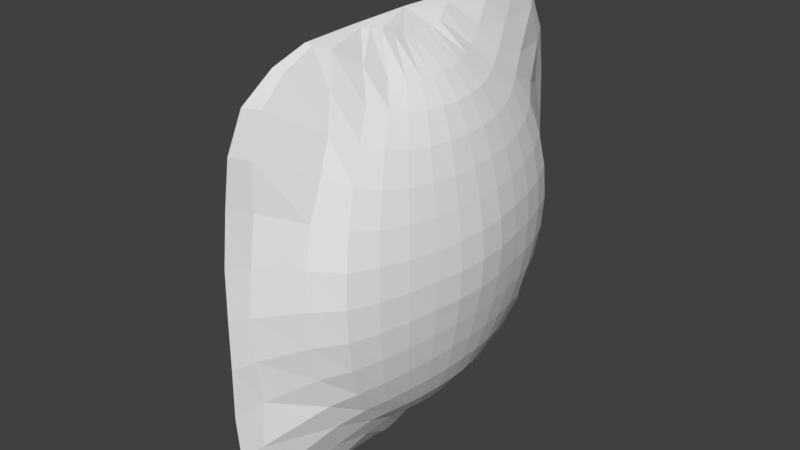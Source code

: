 # Source: cornholebag_Noah.blend  (saved by Blender 2.79.0; exported with 4.5.12 LTS)
import bpy
from mathutils import Matrix  # noqa: F401  (used for matrix-valued properties, if any)

bpy.ops.wm.read_factory_settings(use_empty=True)
scene = bpy.context.scene
scene.name = 'Scene'

# ---- collections
col_collection_1 = bpy.data.collections.new('Collection 1'); scene.collection.children.link(col_collection_1)

# ---- world
world_world = bpy.data.worlds.new('World'); scene.world = world_world
world_world.color = (0.05088, 0.05088, 0.05088)
world_world.use_sun_shadow = False
world_world.sun_shadow_jitter_overblur = 0.0
world_world.cycles.sampling_method = 'MANUAL'

# ---- meshes
me_sphere = bpy.data.meshes.new('Sphere')
me_sphere.from_pydata([(1.468, 0.001465, -0.004026), (1.478, 0.4039, 2.729), (1.489, 0.7612, 2.735), (1.497, 0.999, 2.676), (1.503, 1.221, 2.539), (1.503, 1.33, 2.309), (1.499, 1.377, 2.025), (1.497, 1.4, 1.695), (1.498, 1.427, 1.377), (1.498, 1.424, 1.108), (1.499, 1.412, 0.8288), (1.5, 1.372, 0.5797), (1.499, 1.265, 0.3563), (1.493, 1.04, 0.1752), (1.487, 0.8042, 0.05585), (1.478, 0.4377, 0.003636), (1.494, 0.3925, 2.724), (1.52, 0.7303, 2.719), (1.541, 0.9419, 2.652), (1.556, 1.13, 2.51), (1.561, 1.217, 2.267), (1.558, 1.222, 1.974), (1.56, 1.27, 1.667), (1.562, 1.302, 1.378), (1.56, 1.287, 1.117), (1.557, 1.245, 0.8522), (1.558, 1.252, 0.598), (1.551, 1.166, 0.3655), (1.536, 0.9781, 0.1869), (1.518, 0.7713, 0.06653), (1.494, 0.4258, 0.008117), (1.509, 0.3617, 2.713), (1.56, 0.6412, 2.68), (1.631, 0.733, 2.502), (1.695, 0.8167, 2.305), (1.723, 0.9063, 2.102), (1.727, 0.987, 1.867), (1.737, 1.043, 1.615), (1.747, 1.061, 1.372), (1.74, 1.047, 1.143), (1.726, 0.9942, 0.913), (1.722, 0.9174, 0.6939), (1.689, 0.8336, 0.4936), (1.626, 0.7581, 0.286), (1.558, 0.6758, 0.08754), (1.509, 0.3936, 0.0159), (1.526, 0.3132, 2.702), (1.625, 0.4795, 2.552), (1.713, 0.5553, 2.386), (1.772, 0.6641, 2.228), (1.818, 0.7676, 2.035), (1.851, 0.8426, 1.814), (1.873, 0.888, 1.588), (1.88, 0.9041, 1.37), (1.873, 0.891, 1.154), (1.85, 0.8485, 0.9382), (1.816, 0.7764, 0.7272), (1.77, 0.6756, 0.5332), (1.711, 0.5716, 0.3667), (1.625, 0.5054, 0.1896), (1.528, 0.3428, 0.02284), (1.546, 0.2487, 2.683), (1.675, 0.3476, 2.473), (1.767, 0.4396, 2.342), (1.836, 0.5435, 2.176), (1.886, 0.6235, 1.983), (1.921, 0.6788, 1.778), (1.944, 0.7116, 1.574), (1.951, 0.724, 1.369), (1.944, 0.7145, 1.164), (1.921, 0.6845, 0.9603), (1.886, 0.6319, 0.7575), (1.835, 0.5545, 0.5642), (1.767, 0.4531, 0.3933), (1.675, 0.3671, 0.2565), (1.549, 0.2752, 0.0388), (1.566, 0.1734, 2.639), (1.713, 0.2475, 2.454), (1.81, 0.3322, 2.312), (1.882, 0.4089, 2.139), (1.934, 0.4658, 1.952), (1.97, 0.5052, 1.759), (1.994, 0.5286, 1.564), (2.0, 0.5374, 1.368), (1.994, 0.5314, 1.171), (1.97, 0.5107, 0.9758), (1.933, 0.4739, 0.7827), (1.882, 0.4196, 0.5929), (1.81, 0.3453, 0.4168), (1.713, 0.264, 0.272), (1.569, 0.196, 0.08459), (1.567, 0.1061, 2.619), (1.737, 0.1547, 2.444), (1.839, 0.2185, 2.295), (1.914, 0.2682, 2.121), (1.966, 0.3043, 1.935), (2.003, 0.3296, 1.746), (2.028, 0.3455, 1.557), (2.036, 0.352, 1.366), (2.028, 0.3481, 1.176), (2.003, 0.3349, 0.9864), (1.966, 0.3122, 0.7976), (1.914, 0.2787, 0.6109), (1.839, 0.2314, 0.4349), (1.737, 0.1698, 0.2843), (1.568, 0.1261, 0.1067), (1.567, 0.04456, 2.618), (1.751, 0.0695, 2.436), (1.857, 0.1002, 2.285), (1.933, 0.1239, 2.109), (1.985, 0.1411, 1.924), (2.024, 0.1538, 1.739), (2.054, 0.1629, 1.554), (2.066, 0.1674, 1.365), (2.054, 0.1655, 1.177), (2.024, 0.159, 0.9914), (1.985, 0.1489, 0.8062), (1.933, 0.1342, 0.6207), (1.857, 0.113, 0.4446), (1.751, 0.08439, 0.2928), (1.567, 0.06304, 0.1097), (1.566, -0.01408, 2.618), (1.754, -0.01725, 2.435), (1.86, -0.01993, 2.282), (1.936, -0.02151, 2.104), (1.988, -0.02224, 1.92), (2.028, -0.02242, 1.736), (2.062, -0.02223, 1.552), (2.074, -0.02133, 1.364), (2.062, -0.01961, 1.175), (2.028, -0.01725, 0.9919), (1.988, -0.01452, 0.808), (1.935, -0.01121, 0.6234), (1.859, -0.007169, 0.4461), (1.753, -0.002357, 0.2926), (1.564, 0.002388, 0.1108), (1.567, -0.07289, 2.618), (1.747, -0.1036, 2.435), (1.852, -0.1396, 2.283), (1.927, -0.1665, 2.107), (1.978, -0.1851, 1.922), (2.016, -0.1981, 1.736), (2.046, -0.2066, 1.551), (2.057, -0.2092, 1.363), (2.046, -0.204, 1.174), (2.016, -0.1929, 0.989), (1.978, -0.1773, 0.804), (1.926, -0.1561, 0.6187), (1.851, -0.1268, 0.4429), (1.747, -0.08873, 0.292), (1.564, -0.05905, 0.1104), (1.566, -0.1338, 2.619), (1.73, -0.1879, 2.441), (1.829, -0.2568, 2.292), (1.901, -0.3095, 2.117), (1.952, -0.3469, 1.93), (1.987, -0.3723, 1.741), (2.012, -0.3872, 1.552), (2.02, -0.3917, 1.361), (2.012, -0.3846, 1.171), (1.987, -0.367, 0.9815), (1.952, -0.339, 0.793), (1.901, -0.299, 0.6069), (1.828, -0.2439, 0.4327), (1.729, -0.1731, 0.2845), (1.564, -0.125, 0.1085), (1.559, -0.2006, 2.638), (1.702, -0.2791, 2.45), (1.794, -0.3685, 2.307), (1.863, -0.448, 2.133), (1.912, -0.506, 1.945), (1.947, -0.5454, 1.752), (1.969, -0.5676, 1.556), (1.976, -0.5741, 1.36), (1.969, -0.5649, 1.164), (1.947, -0.54, 0.9685), (1.912, -0.4979, 0.776), (1.862, -0.4372, 0.5896), (1.794, -0.3554, 0.4175), (1.701, -0.2687, 0.2754), (1.567, -0.1994, 0.08815), (1.531, -0.2751, 2.679), (1.659, -0.377, 2.467), (1.747, -0.473, 2.335), (1.811, -0.5793, 2.168), (1.858, -0.6603, 1.973), (1.89, -0.7153, 1.768), (1.912, -0.7467, 1.564), (1.919, -0.7567, 1.359), (1.912, -0.7438, 1.154), (1.89, -0.7096, 0.9507), (1.857, -0.6519, 0.7513), (1.81, -0.5683, 0.5623), (1.746, -0.4604, 0.3967), (1.658, -0.3764, 0.2639), (1.537, -0.2853, 0.04377), (1.504, -0.3385, 2.698), (1.604, -0.5071, 2.544), (1.688, -0.5849, 2.375), (1.742, -0.6955, 2.215), (1.783, -0.7995, 2.021), (1.812, -0.8739, 1.801), (1.833, -0.9177, 1.575), (1.839, -0.9312, 1.358), (1.833, -0.9147, 1.141), (1.812, -0.8679, 0.9232), (1.781, -0.7907, 0.7124), (1.74, -0.6846, 0.5238), (1.686, -0.5808, 0.3652), (1.602, -0.5254, 0.1941), (1.506, -0.3589, 0.03063), (1.483, -0.3857, 2.708), (1.527, -0.6664, 2.664), (1.598, -0.7592, 2.484), (1.657, -0.8426, 2.284), (1.679, -0.9318, 2.081), (1.674, -1.011, 1.848), (1.682, -1.065, 1.599), (1.691, -1.081, 1.357), (1.689, -1.063, 1.121), (1.682, -1.006, 0.8825), (1.681, -0.9286, 0.66), (1.659, -0.8489, 0.4632), (1.599, -0.7811, 0.2642), (1.53, -0.7156, 0.07205), (1.482, -0.4133, 0.0254), (1.468, -0.4147, 2.719), (1.484, -0.7528, 2.701), (1.496, -0.9636, 2.623), (1.506, -1.149, 2.474), (1.506, -1.233, 2.233), (1.501, -1.237, 1.944), (1.501, -1.281, 1.645), (1.503, -1.311, 1.357), (1.502, -1.297, 1.076), (1.502, -1.254, 0.7881), (1.508, -1.288, 0.5095), (1.508, -1.221, 0.2732), (1.497, -1.027, 0.125), (1.484, -0.8185, 0.04281), (1.467, -0.4468, 0.01769), (1.454, -0.4239, 2.724), (1.458, -0.7801, 2.716), (1.459, -1.016, 2.646), (1.458, -1.235, 2.502), (1.452, -1.339, 2.273), (1.443, -1.372, 1.992), (1.439, -1.404, 1.666), (1.438, -1.408, 1.36), (1.44, -1.411, 1.053), (1.445, -1.419, 0.7431), (1.454, -1.404, 0.4757), (1.46, -1.318, 0.2543), (1.46, -1.088, 0.1083), (1.458, -0.8502, 0.02967), (1.454, -0.4575, 0.01298), (1.469, -0.007339, 2.737), (1.44, -0.4124, 2.719), (1.428, -0.7486, 2.701), (1.416, -0.9577, 2.624), (1.403, -1.142, 2.475), (1.389, -1.225, 2.233), (1.375, -1.226, 1.944), (1.37, -1.271, 1.644), (1.37, -1.3, 1.357), (1.371, -1.286, 1.077), (1.376, -1.244, 0.7892), (1.39, -1.28, 0.51), (1.404, -1.214, 0.273), (1.416, -1.021, 0.1244), (1.428, -0.8143, 0.04245), (1.439, -0.4445, 0.01768), (1.425, -0.3813, 2.709), (1.379, -0.6581, 2.665), (1.289, -0.7474, 2.483), (1.213, -0.8283, 2.283), (1.178, -0.9153, 2.08), (1.174, -0.9931, 1.847), (1.165, -1.046, 1.598), (1.155, -1.061, 1.357), (1.157, -1.044, 1.122), (1.165, -0.988, 0.884), (1.174, -0.912, 0.6616), (1.21, -0.8347, 0.4646), (1.286, -0.7693, 0.2651), (1.375, -0.7072, 0.07171), (1.423, -0.409, 0.02502), (1.406, -0.3322, 2.698), (1.288, -0.4954, 2.543), (1.186, -0.5689, 2.374), (1.118, -0.6754, 2.214), (1.066, -0.7764, 2.02), (1.028, -0.8485, 1.801), (1.007, -0.891, 1.576), (1.001, -0.9041, 1.358), (1.006, -0.888, 1.142), (1.028, -0.8426, 0.9244), (1.065, -0.7676, 0.7139), (1.117, -0.6646, 0.5252), (1.185, -0.5648, 0.3662), (1.288, -0.5137, 0.1946), (1.401, -0.3527, 0.02978), (1.383, -0.2671, 2.68), (1.226, -0.3628, 2.467), (1.123, -0.4529, 2.335), (1.044, -0.5545, 2.167), (0.985, -0.6319, 1.973), (0.9448, -0.6845, 1.768), (0.9215, -0.7145, 1.565), (0.9156, -0.724, 1.359), (0.9214, -0.7116, 1.154), (0.9447, -0.6788, 0.9512), (0.9847, -0.6235, 0.7521), (1.043, -0.5435, 0.5632), (1.122, -0.4403, 0.3974), (1.225, -0.3622, 0.2643), (1.376, -0.2773, 0.04301), (1.357, -0.1912, 2.638), (1.185, -0.2626, 2.45), (1.075, -0.3453, 2.307), (0.9905, -0.4196, 2.133), (0.9286, -0.4739, 1.946), (0.8864, -0.5107, 1.753), (0.8618, -0.5314, 1.557), (0.8562, -0.5374, 1.361), (0.8617, -0.5286, 1.164), (0.8862, -0.5052, 0.9691), (0.9284, -0.4658, 0.7765), (0.9902, -0.4089, 0.5901), (1.075, -0.3322, 0.4179), (1.184, -0.2522, 0.2757), (1.351, -0.1901, 0.08855), (1.354, -0.1236, 2.619), (1.159, -0.1697, 2.442), (1.043, -0.2314, 2.292), (0.9542, -0.2787, 2.117), (0.8912, -0.3122, 1.931), (0.8479, -0.3349, 1.742), (0.8213, -0.3481, 1.552), (0.8147, -0.352, 1.362), (0.8213, -0.3455, 1.171), (0.8478, -0.3296, 0.9821), (0.8909, -0.3043, 0.7936), (0.9539, -0.2682, 0.6074), (1.043, -0.2185, 0.4332), (1.159, -0.1549, 0.2848), (1.355, -0.1148, 0.1089), (1.356, -0.06208, 2.618), (1.146, -0.08439, 2.435), (1.025, -0.113, 2.284), (0.9348, -0.1342, 2.108), (0.8711, -0.1489, 1.922), (0.8257, -0.159, 1.737), (0.7943, -0.1655, 1.552), (0.7844, -0.1674, 1.363), (0.7942, -0.1629, 1.175), (0.8256, -0.1538, 0.9896), (0.8708, -0.1411, 0.8046), (0.9344, -0.1239, 0.6192), (1.025, -0.1002, 0.4434), (1.145, -0.0695, 0.2923), (1.358, -0.04824, 0.1106), (1.356, -0.003059, 2.618), (1.143, 0.002356, 2.436), (1.022, 0.007168, 2.282), (0.9327, 0.01121, 2.105), (0.8688, 0.01452, 1.92), (0.8229, 0.01725, 1.736), (0.7882, 0.01961, 1.553), (0.7779, 0.02133, 1.365), (0.7882, 0.02223, 1.176), (0.8227, 0.02242, 0.9925), (0.8686, 0.02224, 0.8086), (0.9324, 0.02151, 0.6239), (1.022, 0.01993, 0.4465), (1.142, 0.01725, 0.2929), (1.357, 0.01341, 0.1109), (1.357, 0.05537, 2.618), (1.149, 0.08873, 2.436), (1.03, 0.1268, 2.285), (0.9411, 0.1561, 2.11), (0.8782, 0.1773, 1.924), (0.8335, 0.1929, 1.739), (0.8025, 0.204, 1.554), (0.7927, 0.2092, 1.366), (0.8024, 0.2066, 1.177), (0.8333, 0.1981, 0.992), (0.878, 0.1851, 0.8068), (0.9408, 0.1665, 0.6212), (1.03, 0.1396, 0.445), (1.149, 0.1036, 0.293), (1.357, 0.07386, 0.1097), (1.357, 0.1163, 2.62), (1.167, 0.173, 2.444), (1.054, 0.2439, 2.296), (0.9672, 0.299, 2.121), (0.9059, 0.339, 1.935), (0.8639, 0.367, 1.747), (0.838, 0.3846, 1.558), (0.8316, 0.3917, 1.367), (0.8379, 0.3872, 1.177), (0.8637, 0.3723, 0.987), (0.9057, 0.3469, 0.7981), (0.9669, 0.3095, 0.6114), (1.053, 0.2568, 0.4351), (1.167, 0.188, 0.2844), (1.355, 0.1363, 0.1066), (1.36, 0.1828, 2.639), (1.196, 0.264, 2.454), (1.091, 0.3554, 2.313), (1.01, 0.4372, 2.139), (0.9508, 0.4979, 1.952), (0.9105, 0.54, 1.76), (0.8869, 0.5649, 1.565), (0.8817, 0.5741, 1.368), (0.8869, 0.5676, 1.172), (0.9103, 0.5454, 0.9764), (0.9506, 0.506, 0.7832), (1.01, 0.448, 0.5931), (1.091, 0.3685, 0.4168), (1.196, 0.2805, 0.272), (1.357, 0.2054, 0.08435), (1.393, 0.2567, 2.682), (1.242, 0.3618, 2.473), (1.143, 0.4596, 2.344), (1.069, 0.5683, 2.178), (1.014, 0.6519, 1.984), (0.9768, 0.7096, 1.779), (0.955, 0.7438, 1.575), (0.9496, 0.7567, 1.37), (0.9549, 0.7467, 1.164), (0.9767, 0.7153, 0.9607), (1.014, 0.6603, 0.7576), (1.069, 0.5793, 0.5641), (1.143, 0.4732, 0.3931), (1.242, 0.3813, 0.2564), (1.39, 0.2832, 0.03966), (1.421, 0.3195, 2.702), (1.311, 0.4912, 2.553), (1.211, 0.5713, 2.387), (1.149, 0.6841, 2.23), (1.101, 0.7907, 2.036), (1.068, 0.8679, 1.816), (1.048, 0.9147, 1.589), (1.043, 0.9312, 1.371), (1.048, 0.9177, 1.155), (1.068, 0.8739, 0.9382), (1.101, 0.7995, 0.727), (1.148, 0.6956, 0.533), (1.21, 0.5877, 0.3665), (1.309, 0.5172, 0.1896), (1.42, 0.3491, 0.02372), (1.443, 0.3661, 2.713), (1.405, 0.6495, 2.68), (1.323, 0.7448, 2.503), (1.248, 0.8309, 2.307), (1.217, 0.9228, 2.104), (1.212, 1.005, 1.869), (1.205, 1.062, 1.616), (1.197, 1.081, 1.372), (1.202, 1.066, 1.144), (1.212, 1.012, 0.9129), (1.214, 0.9339, 0.6937), (1.249, 0.8479, 0.4934), (1.322, 0.7698, 0.2859), (1.403, 0.684, 0.08846), (1.443, 0.3979, 0.01634), (1.461, 0.3948, 2.724), (1.456, 0.7345, 2.719), (1.447, 0.9478, 2.652), (1.438, 1.137, 2.51), (1.425, 1.225, 2.268), (1.413, 1.233, 1.975), (1.409, 1.281, 1.668), (1.409, 1.313, 1.378), (1.409, 1.297, 1.117), (1.412, 1.255, 0.8522), (1.423, 1.26, 0.5983), (1.434, 1.173, 0.3662), (1.443, 0.9839, 0.1877), (1.454, 0.7756, 0.06698), (1.461, 0.4281, 0.008194)], [], [(473, 472, 6, 7), (481, 480, 14, 15), (474, 473, 7, 8), (467, 256, 1), (0, 481, 15), (475, 474, 8, 9), (468, 467, 1, 2), (476, 475, 9, 10), (469, 468, 2, 3), (477, 476, 10, 11), (470, 469, 3, 4), (478, 477, 11, 12), (471, 470, 4, 5), (479, 478, 12, 13), (472, 471, 5, 6), (480, 479, 13, 14), (6, 5, 20, 21), (14, 13, 28, 29), (7, 6, 21, 22), (15, 14, 29, 30), (8, 7, 22, 23), (1, 256, 16), (0, 15, 30), (9, 8, 23, 24), (2, 1, 16, 17), (10, 9, 24, 25), (3, 2, 17, 18), (11, 10, 25, 26), (4, 3, 18, 19), (12, 11, 26, 27), (5, 4, 19, 20), (13, 12, 27, 28), (25, 24, 39, 40), (18, 17, 32, 33), (26, 25, 40, 41), (19, 18, 33, 34), (27, 26, 41, 42), (20, 19, 34, 35), (28, 27, 42, 43), (21, 20, 35, 36), (29, 28, 43, 44), (22, 21, 36, 37), (30, 29, 44, 45), (23, 22, 37, 38), (16, 256, 31), (0, 30, 45), (24, 23, 38, 39), (17, 16, 31, 32), (44, 43, 58, 59), (37, 36, 51, 52), (45, 44, 59, 60), (38, 37, 52, 53), (31, 256, 46), (0, 45, 60), (39, 38, 53, 54), (32, 31, 46, 47), (40, 39, 54, 55), (33, 32, 47, 48), (41, 40, 55, 56), (34, 33, 48, 49), (42, 41, 56, 57), (35, 34, 49, 50), (43, 42, 57, 58), (36, 35, 50, 51), (48, 47, 62, 63), (56, 55, 70, 71), (49, 48, 63, 64), (57, 56, 71, 72), (50, 49, 64, 65), (58, 57, 72, 73), (51, 50, 65, 66), (59, 58, 73, 74), (52, 51, 66, 67), (60, 59, 74, 75), (53, 52, 67, 68), (46, 256, 61), (0, 60, 75), (54, 53, 68, 69), (47, 46, 61, 62), (55, 54, 69, 70), (67, 66, 81, 82), (75, 74, 89, 90), (68, 67, 82, 83), (61, 256, 76), (0, 75, 90), (69, 68, 83, 84), (62, 61, 76, 77), (70, 69, 84, 85), (63, 62, 77, 78), (71, 70, 85, 86), (64, 63, 78, 79), (72, 71, 86, 87), (65, 64, 79, 80), (73, 72, 87, 88), (66, 65, 80, 81), (74, 73, 88, 89), (86, 85, 100, 101), (79, 78, 93, 94), (87, 86, 101, 102), (80, 79, 94, 95), (88, 87, 102, 103), (81, 80, 95, 96), (89, 88, 103, 104), (82, 81, 96, 97), (90, 89, 104, 105), (83, 82, 97, 98), (76, 256, 91), (0, 90, 105), (84, 83, 98, 99), (77, 76, 91, 92), (85, 84, 99, 100), (78, 77, 92, 93), (105, 104, 119, 120), (98, 97, 112, 113), (91, 256, 106), (0, 105, 120), (99, 98, 113, 114), (92, 91, 106, 107), (100, 99, 114, 115), (93, 92, 107, 108), (101, 100, 115, 116), (94, 93, 108, 109), (102, 101, 116, 117), (95, 94, 109, 110), (103, 102, 117, 118), (96, 95, 110, 111), (104, 103, 118, 119), (97, 96, 111, 112), (117, 116, 131, 132), (110, 109, 124, 125), (118, 117, 132, 133), (111, 110, 125, 126), (119, 118, 133, 134), (112, 111, 126, 127), (120, 119, 134, 135), (113, 112, 127, 128), (106, 256, 121), (0, 120, 135), (114, 113, 128, 129), (107, 106, 121, 122), (115, 114, 129, 130), (108, 107, 122, 123), (116, 115, 130, 131), (109, 108, 123, 124), (121, 256, 136), (0, 135, 150), (129, 128, 143, 144), (122, 121, 136, 137), (130, 129, 144, 145), (123, 122, 137, 138), (131, 130, 145, 146), (124, 123, 138, 139), (132, 131, 146, 147), (125, 124, 139, 140), (133, 132, 147, 148), (126, 125, 140, 141), (134, 133, 148, 149), (127, 126, 141, 142), (135, 134, 149, 150), (128, 127, 142, 143), (140, 139, 154, 155), (148, 147, 162, 163), (141, 140, 155, 156), (149, 148, 163, 164), (142, 141, 156, 157), (150, 149, 164, 165), (143, 142, 157, 158), (136, 256, 151), (0, 150, 165), (144, 143, 158, 159), (137, 136, 151, 152), (145, 144, 159, 160), (138, 137, 152, 153), (146, 145, 160, 161), (139, 138, 153, 154), (147, 146, 161, 162), (159, 158, 173, 174), (152, 151, 166, 167), (160, 159, 174, 175), (153, 152, 167, 168), (161, 160, 175, 176), (154, 153, 168, 169), (162, 161, 176, 177), (155, 154, 169, 170), (163, 162, 177, 178), (156, 155, 170, 171), (164, 163, 178, 179), (157, 156, 171, 172), (165, 164, 179, 180), (158, 157, 172, 173), (151, 256, 166), (0, 165, 180), (178, 177, 192, 193), (171, 170, 185, 186), (179, 178, 193, 194), (172, 171, 186, 187), (180, 179, 194, 195), (173, 172, 187, 188), (166, 256, 181), (0, 180, 195), (174, 173, 188, 189), (167, 166, 181, 182), (175, 174, 189, 190), (168, 167, 182, 183), (176, 175, 190, 191), (169, 168, 183, 184), (177, 176, 191, 192), (170, 169, 184, 185), (182, 181, 196, 197), (190, 189, 204, 205), (183, 182, 197, 198), (191, 190, 205, 206), (184, 183, 198, 199), (192, 191, 206, 207), (185, 184, 199, 200), (193, 192, 207, 208), (186, 185, 200, 201), (194, 193, 208, 209), (187, 186, 201, 202), (195, 194, 209, 210), (188, 187, 202, 203), (181, 256, 196), (0, 195, 210), (189, 188, 203, 204), (201, 200, 215, 216), (209, 208, 223, 224), (202, 201, 216, 217), (210, 209, 224, 225), (203, 202, 217, 218), (196, 256, 211), (0, 210, 225), (204, 203, 218, 219), (197, 196, 211, 212), (205, 204, 219, 220), (198, 197, 212, 213), (206, 205, 220, 221), (199, 198, 213, 214), (207, 206, 221, 222), (200, 199, 214, 215), (208, 207, 222, 223), (220, 219, 234, 235), (213, 212, 227, 228), (221, 220, 235, 236), (214, 213, 228, 229), (222, 221, 236, 237), (215, 214, 229, 230), (223, 222, 237, 238), (216, 215, 230, 231), (224, 223, 238, 239), (217, 216, 231, 232), (225, 224, 239, 240), (218, 217, 232, 233), (211, 256, 226), (0, 225, 240), (219, 218, 233, 234), (212, 211, 226, 227), (239, 238, 253, 254), (232, 231, 246, 247), (240, 239, 254, 255), (233, 232, 247, 248), (226, 256, 241), (0, 240, 255), (234, 233, 248, 249), (227, 226, 241, 242), (235, 234, 249, 250), (228, 227, 242, 243), (236, 235, 250, 251), (229, 228, 243, 244), (237, 236, 251, 252), (230, 229, 244, 245), (238, 237, 252, 253), (231, 230, 245, 246), (251, 250, 266, 267), (244, 243, 259, 260), (252, 251, 267, 268), (245, 244, 260, 261), (253, 252, 268, 269), (246, 245, 261, 262), (254, 253, 269, 270), (247, 246, 262, 263), (255, 254, 270, 271), (248, 247, 263, 264), (241, 256, 257), (0, 255, 271), (249, 248, 264, 265), (242, 241, 257, 258), (250, 249, 265, 266), (243, 242, 258, 259), (271, 270, 285, 286), (264, 263, 278, 279), (257, 256, 272), (0, 271, 286), (265, 264, 279, 280), (258, 257, 272, 273), (266, 265, 280, 281), (259, 258, 273, 274), (267, 266, 281, 282), (260, 259, 274, 275), (268, 267, 282, 283), (261, 260, 275, 276), (269, 268, 283, 284), (262, 261, 276, 277), (270, 269, 284, 285), (263, 262, 277, 278), (275, 274, 289, 290), (283, 282, 297, 298), (276, 275, 290, 291), (284, 283, 298, 299), (277, 276, 291, 292), (285, 284, 299, 300), (278, 277, 292, 293), (286, 285, 300, 301), (279, 278, 293, 294), (272, 256, 287), (0, 286, 301), (280, 279, 294, 295), (273, 272, 287, 288), (281, 280, 295, 296), (274, 273, 288, 289), (282, 281, 296, 297), (294, 293, 308, 309), (287, 256, 302), (0, 301, 316), (295, 294, 309, 310), (288, 287, 302, 303), (296, 295, 310, 311), (289, 288, 303, 304), (297, 296, 311, 312), (290, 289, 304, 305), (298, 297, 312, 313), (291, 290, 305, 306), (299, 298, 313, 314), (292, 291, 306, 307), (300, 299, 314, 315), (293, 292, 307, 308), (301, 300, 315, 316), (313, 312, 327, 328), (306, 305, 320, 321), (314, 313, 328, 329), (307, 306, 321, 322), (315, 314, 329, 330), (308, 307, 322, 323), (316, 315, 330, 331), (309, 308, 323, 324), (302, 256, 317), (0, 316, 331), (310, 309, 324, 325), (303, 302, 317, 318), (311, 310, 325, 326), (304, 303, 318, 319), (312, 311, 326, 327), (305, 304, 319, 320), (317, 256, 332), (0, 331, 346), (325, 324, 339, 340), (318, 317, 332, 333), (326, 325, 340, 341), (319, 318, 333, 334), (327, 326, 341, 342), (320, 319, 334, 335), (328, 327, 342, 343), (321, 320, 335, 336), (329, 328, 343, 344), (322, 321, 336, 337), (330, 329, 344, 345), (323, 322, 337, 338), (331, 330, 345, 346), (324, 323, 338, 339), (336, 335, 350, 351), (344, 343, 358, 359), (337, 336, 351, 352), (345, 344, 359, 360), (338, 337, 352, 353), (346, 345, 360, 361), (339, 338, 353, 354), (332, 256, 347), (0, 346, 361), (340, 339, 354, 355), (333, 332, 347, 348), (341, 340, 355, 356), (334, 333, 348, 349), (342, 341, 356, 357), (335, 334, 349, 350), (343, 342, 357, 358), (355, 354, 369, 370), (348, 347, 362, 363), (356, 355, 370, 371), (349, 348, 363, 364), (357, 356, 371, 372), (350, 349, 364, 365), (358, 357, 372, 373), (351, 350, 365, 366), (359, 358, 373, 374), (352, 351, 366, 367), (360, 359, 374, 375), (353, 352, 367, 368), (361, 360, 375, 376), (354, 353, 368, 369), (347, 256, 362), (0, 361, 376), (374, 373, 388, 389), (367, 366, 381, 382), (375, 374, 389, 390), (368, 367, 382, 383), (376, 375, 390, 391), (369, 368, 383, 384), (362, 256, 377), (0, 376, 391), (370, 369, 384, 385), (363, 362, 377, 378), (371, 370, 385, 386), (364, 363, 378, 379), (372, 371, 386, 387), (365, 364, 379, 380), (373, 372, 387, 388), (366, 365, 380, 381), (386, 385, 400, 401), (379, 378, 393, 394), (387, 386, 401, 402), (380, 379, 394, 395), (388, 387, 402, 403), (381, 380, 395, 396), (389, 388, 403, 404), (382, 381, 396, 397), (390, 389, 404, 405), (383, 382, 397, 398), (391, 390, 405, 406), (384, 383, 398, 399), (377, 256, 392), (0, 391, 406), (385, 384, 399, 400), (378, 377, 392, 393), (405, 404, 419, 420), (398, 397, 412, 413), (406, 405, 420, 421), (399, 398, 413, 414), (392, 256, 407), (0, 406, 421), (400, 399, 414, 415), (393, 392, 407, 408), (401, 400, 415, 416), (394, 393, 408, 409), (402, 401, 416, 417), (395, 394, 409, 410), (403, 402, 417, 418), (396, 395, 410, 411), (404, 403, 418, 419), (397, 396, 411, 412), (409, 408, 423, 424), (417, 416, 431, 432), (410, 409, 424, 425), (418, 417, 432, 433), (411, 410, 425, 426), (419, 418, 433, 434), (412, 411, 426, 427), (420, 419, 434, 435), (413, 412, 427, 428), (421, 420, 435, 436), (414, 413, 428, 429), (407, 256, 422), (0, 421, 436), (415, 414, 429, 430), (408, 407, 422, 423), (416, 415, 430, 431), (428, 427, 442, 443), (436, 435, 450, 451), (429, 428, 443, 444), (422, 256, 437), (0, 436, 451), (430, 429, 444, 445), (423, 422, 437, 438), (431, 430, 445, 446), (424, 423, 438, 439), (432, 431, 446, 447), (425, 424, 439, 440), (433, 432, 447, 448), (426, 425, 440, 441), (434, 433, 448, 449), (427, 426, 441, 442), (435, 434, 449, 450), (447, 446, 461, 462), (440, 439, 454, 455), (448, 447, 462, 463), (441, 440, 455, 456), (449, 448, 463, 464), (442, 441, 456, 457), (450, 449, 464, 465), (443, 442, 457, 458), (451, 450, 465, 466), (444, 443, 458, 459), (437, 256, 452), (0, 451, 466), (445, 444, 459, 460), (438, 437, 452, 453), (446, 445, 460, 461), (439, 438, 453, 454), (466, 465, 480, 481), (459, 458, 473, 474), (452, 256, 467), (0, 466, 481), (460, 459, 474, 475), (453, 452, 467, 468), (461, 460, 475, 476), (454, 453, 468, 469), (462, 461, 476, 477), (455, 454, 469, 470), (463, 462, 477, 478), (456, 455, 470, 471), (464, 463, 478, 479), (457, 456, 471, 472), (465, 464, 479, 480), (458, 457, 472, 473)])
me_sphere.use_remesh_preserve_volume = False
me_sphere.use_remesh_preserve_attributes = False
me_sphere.use_mirror_vertex_groups = False
me_sphere.update()

# ---- objects
ob_sphere = bpy.data.objects.new('Sphere', me_sphere)

# ---- transforms, parenting, visibility, modifiers, constraints
ob_sphere.location = (0.0, 0.0, 0.0)
ob_sphere.lineart.crease_threshold = 0.0

# ---- collection membership
col_collection_1.objects.link(ob_sphere)

# ---- scene / render settings (as saved in the file)
scene.frame_start = 1; scene.frame_end = 250; scene.frame_set(1)
scene.render.engine = 'BLENDER_EEVEE_NEXT'
scene.render.resolution_percentage = 50
scene.render.dither_intensity = 0.0
scene.cycles.use_denoising = False
scene.cycles.samples = 128
scene.cycles.sampling_pattern = 'TABULATED_SOBOL'
scene.cycles.use_adaptive_sampling = False
scene.cycles.use_light_tree = False
scene.cycles.blur_glossy = 0.0
scene.cycles.sample_clamp_indirect = 0.0
scene.view_settings.view_transform = 'Standard'
bpy.context.view_layer.update()

# ---- added for rendering (the .blend has no active camera and no usable light): camera, sun
cam_auto = bpy.data.cameras.new('AutoCamera')
cam_auto.lens = 50.0
cam_auto.sensor_width = 36.0
cam_auto.clip_end = 1000.0
ob_auto_camera = bpy.data.objects.new('AutoCamera', cam_auto)
scene.collection.objects.link(ob_auto_camera)
ob_auto_camera.location = (5.27318, -4.61284, 4.44461)
ob_auto_camera.rotation_euler = (1.09748, -7.21219e-08, 0.694738)
scene.camera = ob_auto_camera
light_auto_sun = bpy.data.lights.new('AutoSun', 'SUN')
light_auto_sun.energy = 3.0
light_auto_sun.angle = 0.0523599
ob_auto_sun = bpy.data.objects.new('AutoSun', light_auto_sun)
scene.collection.objects.link(ob_auto_sun)
ob_auto_sun.rotation_euler = (0.872665, 0.174533, 0.523599)
bpy.context.view_layer.update()
